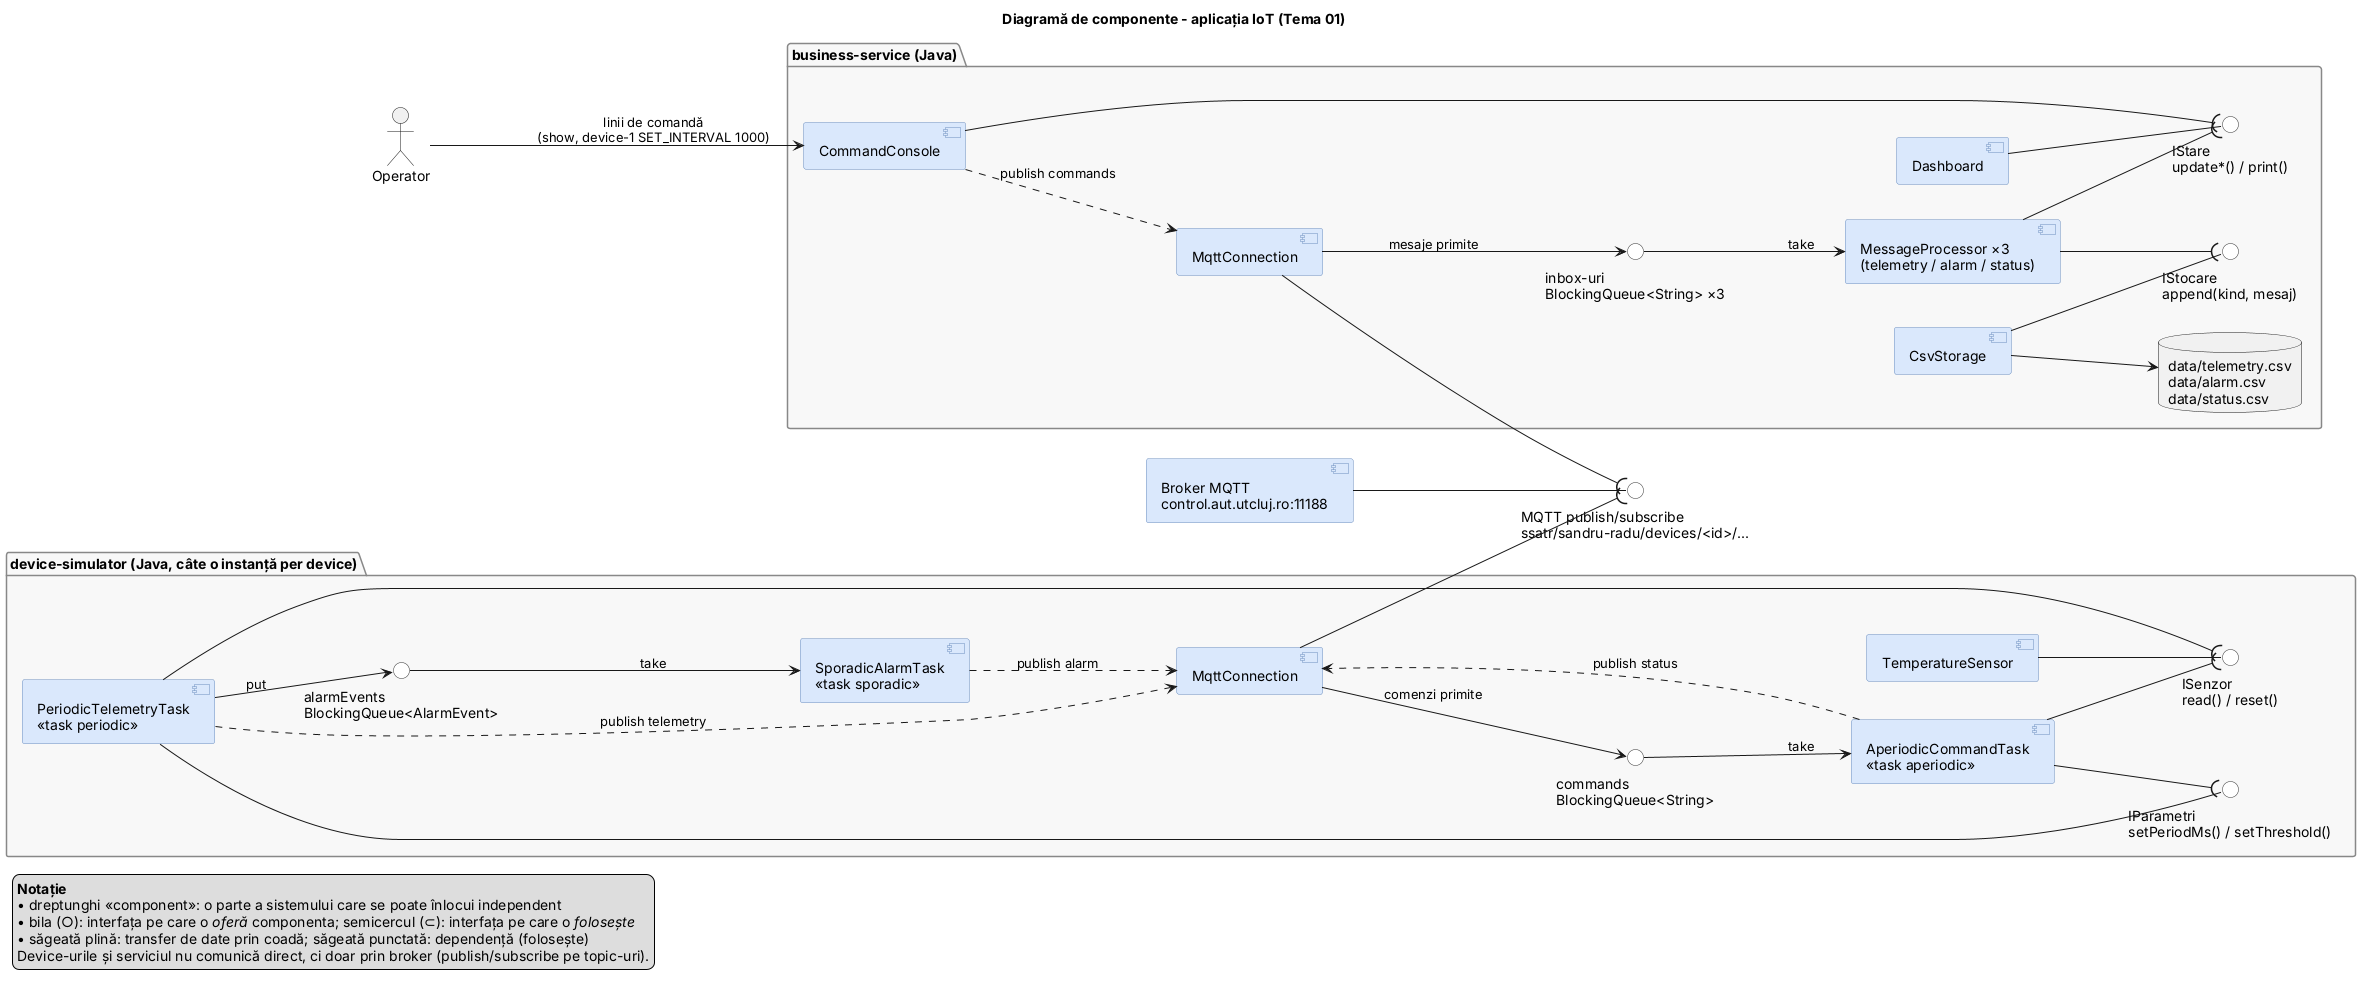

The diagram above was rendered by PlantUML. Its source (embedded in the PNG):
@startuml diagrama-de-componente
' Diagrama de componente a sistemului IoT (Tema 01)
' Randare: java -jar plantuml.jar diagrama-de-componente.puml
skinparam componentStyle uml2
skinparam defaultFontName Arial
skinparam shadowing false
skinparam component {
  BackgroundColor #DAE8FC
  BorderColor #6C8EBF
}
skinparam package {
  BackgroundColor #F8F8F8
  BorderColor #888888
}
skinparam interface {
  BackgroundColor #FFFFFF
  BorderColor #333333
}
left to right direction
title Diagramă de componente - aplicația IoT (Tema 01)

actor "Operator" as OP

package "device-simulator (Java, câte o instanță per device)" as DEV {
  [TemperatureSensor] as SENS
  [PeriodicTelemetryTask\n«task periodic»] as PER
  [SporadicAlarmTask\n«task sporadic»] as SPO
  [AperiodicCommandTask\n«task aperiodic»] as APE
  [MqttConnection] as DMQ
  () "alarmEvents\nBlockingQueue<AlarmEvent>" as QA
  () "commands\nBlockingQueue<String>" as QC
  () "ISenzor\nread() / reset()" as ISENS
  () "IParametri\nsetPeriodMs() / setThreshold()" as IPAR
}

component "Broker MQTT\ncontrol.aut.utcluj.ro:11188" as BRK
() "MQTT publish/subscribe\nssatr/sandru-radu/devices/<id>/..." as IMQTT

package "business-service (Java)" as SRV {
  [MqttConnection] as SMQ
  [MessageProcessor ×3\n(telemetry / alarm / status)] as MP
  [Dashboard] as DSH
  [CsvStorage] as CSV
  [CommandConsole] as CC
  () "inbox-uri\nBlockingQueue<String> ×3" as QIN
  () "IStocare\nappend(kind, mesaj)" as ISTO
  () "IStare\nupdate*() / print()" as ISTARE
  database "data/telemetry.csv\ndata/alarm.csv\ndata/status.csv" as FILES
}

' --- broker: oferă interfața MQTT, folosită de ambele aplicații
BRK -- IMQTT
DMQ --( IMQTT
SMQ --( IMQTT

' --- interiorul device-ului
SENS -- ISENS
PER --( ISENS
APE --( ISENS
PER -- IPAR
APE --( IPAR
PER --> QA : put
QA --> SPO : take
DMQ --> QC : comenzi primite
QC --> APE : take
PER ..> DMQ : publish telemetry
SPO ..> DMQ : publish alarm
APE ..> DMQ : publish status

' --- interiorul serviciului
SMQ --> QIN : mesaje primite
QIN --> MP : take
CSV -- ISTO
MP --( ISTO
DSH -- ISTARE
MP --( ISTARE
CC --( ISTARE
CC ..> SMQ : publish commands
CSV --> FILES

OP --> CC : linii de comandă\n(show, device-1 SET_INTERVAL 1000)

legend bottom left
  **Notație**
  • dreptunghi «component»: o parte a sistemului care se poate înlocui independent
  • bila (○): interfața pe care o //oferă// componenta; semicercul (⊂): interfața pe care o //folosește//
  • săgeată plină: transfer de date prin coadă; săgeată punctată: dependență (folosește)
  Device-urile și serviciul nu comunică direct, ci doar prin broker (publish/subscribe pe topic-uri).
endlegend
@enduml